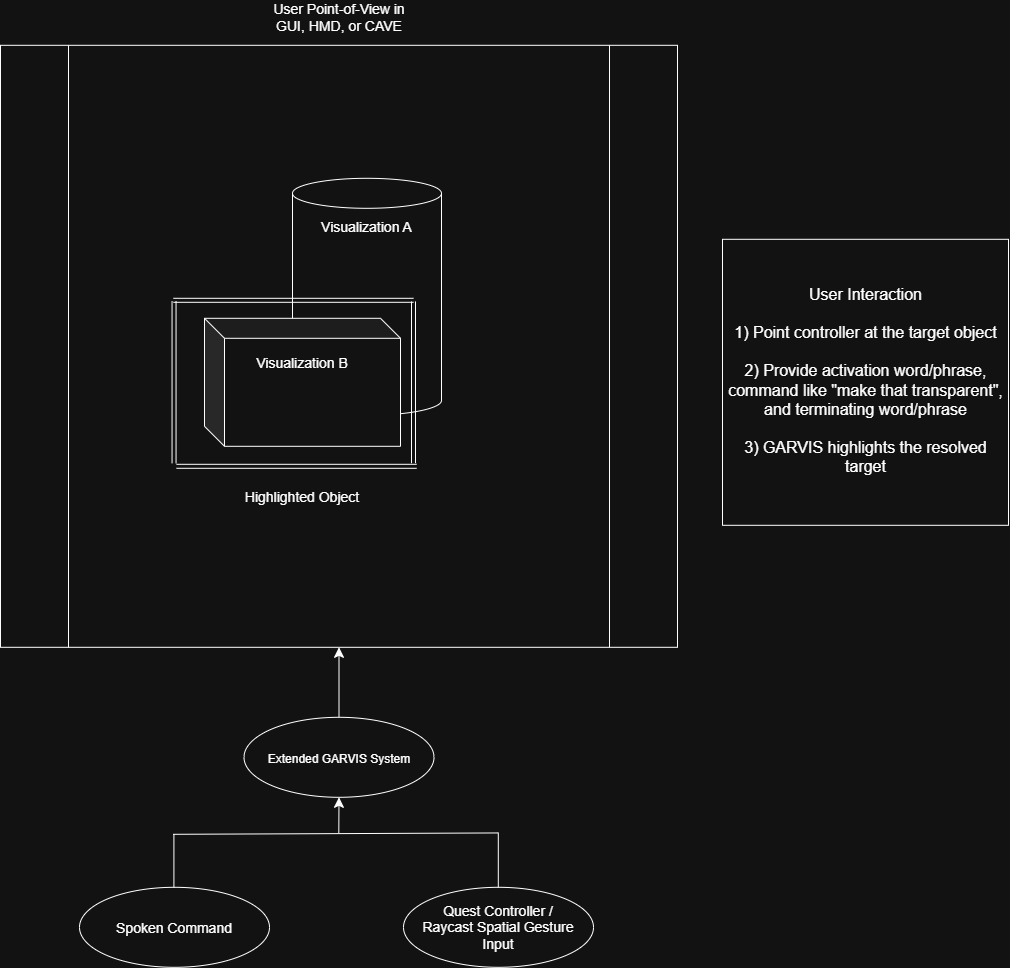

The diagram above was exported from draw.io. Its source (the exported page's mxGraphModel, read from the mxfile embedded in the PNG):
<mxGraphModel dx="1528" dy="774" grid="0" gridSize="10" guides="1" tooltips="1" connect="1" arrows="1" fold="1" page="0" pageScale="1" pageWidth="850" pageHeight="1100" math="0" shadow="0">
  <root>
    <mxCell id="0" />
    <mxCell id="1" parent="0" />
    <mxCell id="7F02Al3fQNgF4w42Y909-1" parent="1" style="shape=process;whiteSpace=wrap;html=1;backgroundOutline=1;" value="" vertex="1">
      <mxGeometry height="602" width="677" x="616" y="454" as="geometry" />
    </mxCell>
    <mxCell id="7F02Al3fQNgF4w42Y909-3" parent="1" style="text;html=1;whiteSpace=wrap;strokeColor=none;fillColor=none;align=center;verticalAlign=middle;rounded=0;" value="&lt;font style=&quot;font-size: 14px;&quot;&gt;User Point-of-View in GUI, HMD, or CAVE&lt;/font&gt;" vertex="1">
      <mxGeometry height="30" width="137.5" x="885.75" y="411" as="geometry" />
    </mxCell>
    <mxCell id="7F02Al3fQNgF4w42Y909-6" parent="1" style="shape=cylinder3;whiteSpace=wrap;html=1;boundedLbl=1;backgroundOutline=1;size=15;" value="" vertex="1">
      <mxGeometry height="237" width="149" x="908" y="587" as="geometry" />
    </mxCell>
    <mxCell id="7F02Al3fQNgF4w42Y909-7" parent="1" style="text;html=1;whiteSpace=wrap;strokeColor=none;fillColor=none;align=center;verticalAlign=middle;rounded=0;" value="&lt;font style=&quot;font-size: 14px;&quot;&gt;Visualization A&lt;/font&gt;" vertex="1">
      <mxGeometry height="30" width="93" x="936" y="621" as="geometry" />
    </mxCell>
    <mxCell id="7F02Al3fQNgF4w42Y909-8" parent="1" style="shape=cube;whiteSpace=wrap;html=1;boundedLbl=1;backgroundOutline=1;darkOpacity=0.05;darkOpacity2=0.1;" value="" vertex="1">
      <mxGeometry height="128" width="196" x="820" y="727" as="geometry" />
    </mxCell>
    <mxCell id="7F02Al3fQNgF4w42Y909-9" parent="1" style="text;html=1;whiteSpace=wrap;strokeColor=none;fillColor=none;align=center;verticalAlign=middle;rounded=0;" value="&lt;font style=&quot;font-size: 14px;&quot;&gt;Visualization B&lt;/font&gt;" vertex="1">
      <mxGeometry height="30" width="104" x="866" y="757" as="geometry" />
    </mxCell>
    <mxCell id="7F02Al3fQNgF4w42Y909-10" parent="1" style="ellipse;whiteSpace=wrap;html=1;shapeInside=1;" value="&lt;font style=&quot;font-size: 14px;&quot;&gt;Quest Controller / Raycast Spatial Gesture Input&lt;/font&gt;" vertex="1">
      <mxGeometry height="80" width="190" x="1019" y="1296" as="geometry" />
    </mxCell>
    <mxCell id="7F02Al3fQNgF4w42Y909-12" parent="1" style="ellipse;whiteSpace=wrap;html=1;shapeInside=1;" value="&lt;span style=&quot;font-size: 14px;&quot;&gt;Spoken Command&lt;/span&gt;" vertex="1">
      <mxGeometry height="80" width="190" x="695" y="1296" as="geometry" />
    </mxCell>
    <mxCell id="7F02Al3fQNgF4w42Y909-14" edge="1" parent="1" source="7F02Al3fQNgF4w42Y909-13" style="edgeStyle=none;curved=1;rounded=0;orthogonalLoop=1;jettySize=auto;html=1;fontSize=12;startSize=8;endSize=8;" target="7F02Al3fQNgF4w42Y909-1" value="">
      <mxGeometry relative="1" as="geometry" />
    </mxCell>
    <mxCell id="7F02Al3fQNgF4w42Y909-13" parent="1" style="ellipse;whiteSpace=wrap;html=1;shapeInside=1;" value="Extended GARVIS System" vertex="1">
      <mxGeometry height="80" width="190" x="859.5" y="1126" as="geometry" />
    </mxCell>
    <mxCell id="7F02Al3fQNgF4w42Y909-15" edge="1" parent="1" style="endArrow=none;html=1;rounded=0;fontSize=12;startSize=8;endSize=8;curved=1;" value="">
      <mxGeometry height="50" relative="1" width="50" as="geometry">
        <mxPoint x="788.69" y="1243" as="sourcePoint" />
        <mxPoint x="1113.04" y="1241.65" as="targetPoint" />
      </mxGeometry>
    </mxCell>
    <mxCell id="7F02Al3fQNgF4w42Y909-16" edge="1" parent="1" style="endArrow=none;html=1;rounded=0;fontSize=12;startSize=8;endSize=8;curved=1;" value="">
      <mxGeometry height="50" relative="1" width="50" as="geometry">
        <mxPoint x="789.41" y="1296" as="sourcePoint" />
        <mxPoint x="789.41" y="1242.96" as="targetPoint" />
      </mxGeometry>
    </mxCell>
    <mxCell id="7F02Al3fQNgF4w42Y909-17" edge="1" parent="1" style="endArrow=none;html=1;rounded=0;fontSize=12;startSize=8;endSize=8;curved=1;" value="">
      <mxGeometry height="50" relative="1" width="50" as="geometry">
        <mxPoint x="1113.8" y="1296" as="sourcePoint" />
        <mxPoint x="1113.8" y="1241.22" as="targetPoint" />
      </mxGeometry>
    </mxCell>
    <mxCell id="7F02Al3fQNgF4w42Y909-18" edge="1" parent="1" style="endArrow=classic;html=1;rounded=0;fontSize=12;startSize=8;endSize=8;curved=1;entryX=0.5;entryY=1;entryDx=0;entryDy=0;" target="7F02Al3fQNgF4w42Y909-13" value="">
      <mxGeometry height="50" relative="1" width="50" as="geometry">
        <mxPoint x="954.3" y="1241.47" as="sourcePoint" />
        <mxPoint x="954.3" y="1182" as="targetPoint" />
      </mxGeometry>
    </mxCell>
    <mxCell id="7F02Al3fQNgF4w42Y909-19" edge="1" parent="1" style="shape=link;html=1;rounded=0;fontSize=12;startSize=8;endSize=8;curved=1;" value="">
      <mxGeometry relative="1" width="100" as="geometry">
        <mxPoint x="792" y="875" as="sourcePoint" />
        <mxPoint x="1032.0900000000001" y="875" as="targetPoint" />
      </mxGeometry>
    </mxCell>
    <mxCell id="7F02Al3fQNgF4w42Y909-20" edge="1" parent="1" style="shape=link;html=1;rounded=0;fontSize=12;startSize=8;endSize=8;curved=1;" value="">
      <mxGeometry relative="1" width="100" as="geometry">
        <mxPoint x="788.9100000000001" y="709" as="sourcePoint" />
        <mxPoint x="1029.0000000000002" y="709" as="targetPoint" />
      </mxGeometry>
    </mxCell>
    <mxCell id="7F02Al3fQNgF4w42Y909-22" edge="1" parent="1" style="shape=link;html=1;rounded=0;fontSize=12;startSize=8;endSize=8;curved=1;" value="">
      <mxGeometry relative="1" width="100" as="geometry">
        <mxPoint x="789.55" y="710.0899999999999" as="sourcePoint" />
        <mxPoint x="789.55" y="871.9099999999999" as="targetPoint" />
      </mxGeometry>
    </mxCell>
    <mxCell id="7F02Al3fQNgF4w42Y909-23" edge="1" parent="1" style="shape=link;html=1;rounded=0;fontSize=12;startSize=8;endSize=8;curved=1;" value="">
      <mxGeometry relative="1" width="100" as="geometry">
        <mxPoint x="1029" y="710.0899999999999" as="sourcePoint" />
        <mxPoint x="1029" y="871.9099999999999" as="targetPoint" />
      </mxGeometry>
    </mxCell>
    <mxCell id="7F02Al3fQNgF4w42Y909-25" parent="1" style="text;html=1;whiteSpace=wrap;strokeColor=none;fillColor=none;align=center;verticalAlign=middle;rounded=0;" value="&lt;font style=&quot;font-size: 14px;&quot;&gt;Highlighted Object&lt;/font&gt;" vertex="1">
      <mxGeometry height="30" width="130" x="853" y="891" as="geometry" />
    </mxCell>
    <mxCell id="7F02Al3fQNgF4w42Y909-26" parent="1" style="whiteSpace=wrap;html=1;aspect=fixed;" value="" vertex="1">
      <mxGeometry height="286" width="286" x="1338" y="648" as="geometry" />
    </mxCell>
    <mxCell id="7F02Al3fQNgF4w42Y909-27" parent="1" style="text;html=1;whiteSpace=wrap;strokeColor=none;fillColor=none;align=center;verticalAlign=middle;rounded=0;" value="&lt;font style=&quot;font-size: 16px;&quot;&gt;User Interaction&lt;br&gt;&lt;br&gt;1) Point controller at the target object&lt;/font&gt;&lt;div&gt;&lt;font style=&quot;font-size: 16px;&quot;&gt;&lt;br&gt;&lt;/font&gt;&lt;/div&gt;&lt;div&gt;&lt;font style=&quot;font-size: 16px;&quot;&gt;2) Provide activation word/phrase, command like &quot;make that transparent&quot;, and terminating word/phrase&lt;/font&gt;&lt;/div&gt;&lt;div&gt;&lt;font style=&quot;font-size: 16px;&quot;&gt;&lt;br&gt;&lt;/font&gt;&lt;/div&gt;&lt;div&gt;&lt;font style=&quot;font-size: 16px;&quot;&gt;3) GARVIS highlights the resolved target&lt;/font&gt;&lt;/div&gt;" vertex="1">
      <mxGeometry height="277" width="277" x="1343" y="651" as="geometry" />
    </mxCell>
  </root>
</mxGraphModel>